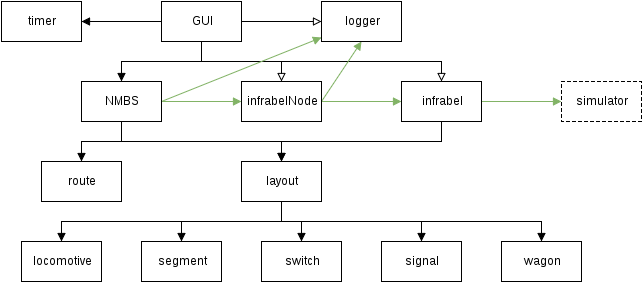

The diagram above was exported from draw.io. Its source (the exported page's mxGraphModel, read from the mxfile embedded in the PNG):
<mxGraphModel dx="950" dy="708" grid="1" gridSize="10" guides="1" tooltips="1" connect="1" arrows="1" fold="1" page="1" pageScale="1" pageWidth="826" pageHeight="1169" background="#ffffff" math="0" shadow="0">
  <root>
    <mxCell id="0" />
    <mxCell id="1" parent="0" />
    <mxCell id="5" style="edgeStyle=orthogonalEdgeStyle;rounded=0;html=1;exitX=0.5;exitY=1;entryX=0.5;entryY=0;jettySize=auto;orthogonalLoop=1;endArrow=block;endFill=1;" edge="1" parent="1" source="2" target="3">
      <mxGeometry relative="1" as="geometry" />
    </mxCell>
    <mxCell id="12" style="edgeStyle=orthogonalEdgeStyle;rounded=0;html=1;exitX=0.5;exitY=1;entryX=0.5;entryY=0;jettySize=auto;orthogonalLoop=1;endArrow=block;endFill=0;" edge="1" parent="1" source="2" target="6">
      <mxGeometry relative="1" as="geometry">
        <Array as="points">
          <mxPoint x="240" y="100" />
          <mxPoint x="320" y="100" />
        </Array>
      </mxGeometry>
    </mxCell>
    <mxCell id="13" style="edgeStyle=orthogonalEdgeStyle;rounded=0;html=1;exitX=0.5;exitY=1;entryX=0.5;entryY=0;jettySize=auto;orthogonalLoop=1;endArrow=block;endFill=0;" edge="1" parent="1" source="2" target="7">
      <mxGeometry relative="1" as="geometry">
        <Array as="points">
          <mxPoint x="260" y="100" />
          <mxPoint x="500" y="100" />
        </Array>
      </mxGeometry>
    </mxCell>
    <mxCell id="15" style="edgeStyle=orthogonalEdgeStyle;rounded=0;html=1;exitX=1;exitY=0.5;entryX=0;entryY=0.5;endArrow=block;endFill=0;jettySize=auto;orthogonalLoop=1;" edge="1" parent="1" source="2" target="14">
      <mxGeometry relative="1" as="geometry" />
    </mxCell>
    <mxCell id="21" style="edgeStyle=orthogonalEdgeStyle;rounded=0;html=1;exitX=0;exitY=0.5;entryX=1;entryY=0.5;endArrow=block;endFill=1;jettySize=auto;orthogonalLoop=1;" edge="1" parent="1" source="2" target="20">
      <mxGeometry relative="1" as="geometry" />
    </mxCell>
    <mxCell id="2" value="GUI" style="whiteSpace=wrap;html=1;" vertex="1" parent="1">
      <mxGeometry x="200" y="40" width="80" height="40" as="geometry" />
    </mxCell>
    <mxCell id="8" style="rounded=0;html=1;exitX=1;exitY=0.5;entryX=0;entryY=0.5;jettySize=auto;orthogonalLoop=1;fillColor=#d5e8d4;strokeColor=#82b366;endArrow=block;endFill=1;" edge="1" parent="1" source="3" target="6">
      <mxGeometry relative="1" as="geometry" />
    </mxCell>
    <mxCell id="16" style="rounded=0;html=1;exitX=1;exitY=0.5;endArrow=block;endFill=1;jettySize=auto;orthogonalLoop=1;fillColor=#d5e8d4;strokeColor=#82b366;" edge="1" parent="1" source="3" target="14">
      <mxGeometry relative="1" as="geometry" />
    </mxCell>
    <mxCell id="19" style="edgeStyle=orthogonalEdgeStyle;rounded=0;html=1;exitX=0.5;exitY=1;entryX=0.5;entryY=0;endArrow=block;endFill=1;jettySize=auto;orthogonalLoop=1;" edge="1" parent="1" source="3" target="18">
      <mxGeometry relative="1" as="geometry" />
    </mxCell>
    <mxCell id="23" style="edgeStyle=orthogonalEdgeStyle;rounded=0;html=1;exitX=0.5;exitY=1;entryX=0.5;entryY=0;endArrow=block;endFill=1;jettySize=auto;orthogonalLoop=1;" edge="1" parent="1" source="3" target="22">
      <mxGeometry relative="1" as="geometry" />
    </mxCell>
    <mxCell id="3" value="NMBS" style="whiteSpace=wrap;html=1;" vertex="1" parent="1">
      <mxGeometry x="120" y="120" width="80" height="40" as="geometry" />
    </mxCell>
    <mxCell id="9" style="rounded=0;html=1;exitX=1;exitY=0.5;entryX=0;entryY=0.5;jettySize=auto;orthogonalLoop=1;fillColor=#d5e8d4;strokeColor=#82b366;endArrow=block;endFill=1;" edge="1" parent="1" source="6" target="7">
      <mxGeometry relative="1" as="geometry" />
    </mxCell>
    <mxCell id="17" style="rounded=0;html=1;exitX=1;exitY=0.5;entryX=0.5;entryY=1;endArrow=block;endFill=1;jettySize=auto;orthogonalLoop=1;fillColor=#d5e8d4;strokeColor=#82b366;" edge="1" parent="1" source="6" target="14">
      <mxGeometry relative="1" as="geometry" />
    </mxCell>
    <mxCell id="6" value="infrabelNode" style="whiteSpace=wrap;html=1;" vertex="1" parent="1">
      <mxGeometry x="280" y="120" width="80" height="40" as="geometry" />
    </mxCell>
    <mxCell id="11" style="rounded=0;html=1;exitX=1;exitY=0.5;entryX=0;entryY=0.5;jettySize=auto;orthogonalLoop=1;fillColor=#d5e8d4;strokeColor=#82b366;endArrow=block;endFill=1;" edge="1" parent="1" source="7" target="10">
      <mxGeometry relative="1" as="geometry" />
    </mxCell>
    <mxCell id="25" style="edgeStyle=orthogonalEdgeStyle;rounded=0;html=1;exitX=0.5;exitY=1;endArrow=block;endFill=1;jettySize=auto;orthogonalLoop=1;" edge="1" parent="1" source="7" target="22">
      <mxGeometry relative="1" as="geometry" />
    </mxCell>
    <mxCell id="7" value="infrabel" style="whiteSpace=wrap;html=1;" vertex="1" parent="1">
      <mxGeometry x="440" y="120" width="80" height="40" as="geometry" />
    </mxCell>
    <mxCell id="10" value="simulator" style="whiteSpace=wrap;html=1;dashed=1;" vertex="1" parent="1">
      <mxGeometry x="600" y="120" width="80" height="40" as="geometry" />
    </mxCell>
    <mxCell id="14" value="logger" style="whiteSpace=wrap;html=1;" vertex="1" parent="1">
      <mxGeometry x="360" y="40" width="80" height="40" as="geometry" />
    </mxCell>
    <mxCell id="18" value="route" style="whiteSpace=wrap;html=1;" vertex="1" parent="1">
      <mxGeometry x="80" y="200" width="80" height="40" as="geometry" />
    </mxCell>
    <mxCell id="20" value="timer" style="whiteSpace=wrap;html=1;" vertex="1" parent="1">
      <mxGeometry x="40" y="40" width="80" height="40" as="geometry" />
    </mxCell>
    <mxCell id="29" style="edgeStyle=orthogonalEdgeStyle;rounded=0;html=1;exitX=0.5;exitY=1;entryX=0.5;entryY=0;endArrow=block;endFill=1;jettySize=auto;orthogonalLoop=1;" edge="1" parent="1" source="22" target="26">
      <mxGeometry relative="1" as="geometry" />
    </mxCell>
    <mxCell id="30" style="edgeStyle=orthogonalEdgeStyle;rounded=0;html=1;exitX=0.5;exitY=1;entryX=0.5;entryY=0;endArrow=block;endFill=1;jettySize=auto;orthogonalLoop=1;" edge="1" parent="1" source="22" target="27">
      <mxGeometry relative="1" as="geometry" />
    </mxCell>
    <mxCell id="31" style="edgeStyle=orthogonalEdgeStyle;rounded=0;html=1;exitX=0.5;exitY=1;entryX=0.5;entryY=0;endArrow=block;endFill=1;jettySize=auto;orthogonalLoop=1;" edge="1" parent="1" source="22" target="28">
      <mxGeometry relative="1" as="geometry" />
    </mxCell>
    <mxCell id="34" style="edgeStyle=orthogonalEdgeStyle;rounded=0;html=1;exitX=0.5;exitY=1;entryX=0.5;entryY=0;endArrow=block;endFill=1;jettySize=auto;orthogonalLoop=1;" edge="1" parent="1" source="22" target="33">
      <mxGeometry relative="1" as="geometry" />
    </mxCell>
    <mxCell id="35" style="edgeStyle=orthogonalEdgeStyle;rounded=0;html=1;exitX=0.5;exitY=1;entryX=0.5;entryY=0;endArrow=block;endFill=1;jettySize=auto;orthogonalLoop=1;" edge="1" parent="1" source="22" target="32">
      <mxGeometry relative="1" as="geometry" />
    </mxCell>
    <mxCell id="22" value="layout" style="whiteSpace=wrap;html=1;" vertex="1" parent="1">
      <mxGeometry x="280" y="200" width="80" height="40" as="geometry" />
    </mxCell>
    <mxCell id="26" value="segment" style="whiteSpace=wrap;html=1;" vertex="1" parent="1">
      <mxGeometry x="180" y="280" width="80" height="40" as="geometry" />
    </mxCell>
    <mxCell id="27" value="switch" style="whiteSpace=wrap;html=1;" vertex="1" parent="1">
      <mxGeometry x="300" y="280" width="80" height="40" as="geometry" />
    </mxCell>
    <mxCell id="28" value="signal" style="whiteSpace=wrap;html=1;" vertex="1" parent="1">
      <mxGeometry x="420" y="280" width="80" height="40" as="geometry" />
    </mxCell>
    <mxCell id="32" value="locomotive" style="whiteSpace=wrap;html=1;" vertex="1" parent="1">
      <mxGeometry x="60" y="280" width="80" height="40" as="geometry" />
    </mxCell>
    <mxCell id="33" value="wagon" style="whiteSpace=wrap;html=1;" vertex="1" parent="1">
      <mxGeometry x="540" y="280" width="80" height="40" as="geometry" />
    </mxCell>
  </root>
</mxGraphModel>